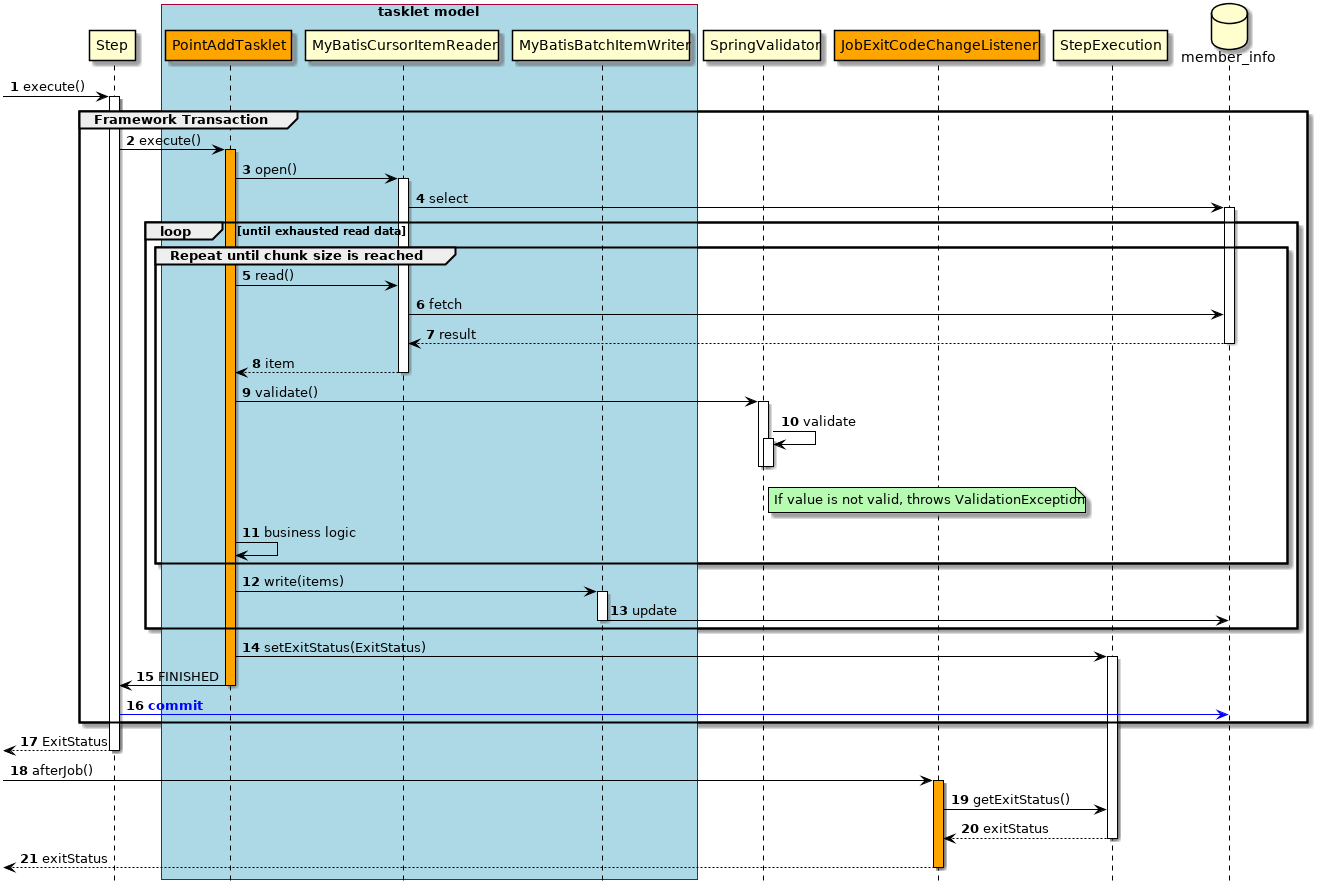

The diagram above was rendered by PlantUML. Its source (embedded in the PNG):
@startuml

hide footbox
autonumber

participant Step
box "tasklet model" #lightblue
participant PointAddTasklet #Orange
participant MyBatisCursorItemReader
participant MyBatisBatchItemWriter
end box
participant SpringValidator
participant JobExitCodeChangeListener #Orange
participant StepExecution
database "member_info" as db

[->Step : execute()
activate Step
group Framework Transaction
    Step -> PointAddTasklet : execute()
    activate PointAddTasklet #Orange
    PointAddTasklet -> MyBatisCursorItemReader : open()
    activate MyBatisCursorItemReader
    MyBatisCursorItemReader -> db : select
    activate db
    loop until exhausted read data
        group Repeat until chunk size is reached
            PointAddTasklet -> MyBatisCursorItemReader : read()
            MyBatisCursorItemReader -> db : fetch
            db --> MyBatisCursorItemReader : result
            deactivate db
            MyBatisCursorItemReader --> PointAddTasklet : item
            deactivate MyBatisCursorItemReader
            PointAddTasklet -> SpringValidator : validate()
            activate SpringValidator
            SpringValidator -> SpringValidator : validate
            activate SpringValidator
            note right of SpringValidator: If value is not valid, throws ValidationException
            deactivate SpringValidator
            deactivate SpringValidator
            PointAddTasklet -> PointAddTasklet : business logic
        end
        PointAddTasklet -> MyBatisBatchItemWriter : write(items)
        activate  MyBatisBatchItemWriter
        MyBatisBatchItemWriter -> db : update
        deactivate MyBatisBatchItemWriter
    end
    PointAddTasklet -> StepExecution : setExitStatus(ExitStatus)
    activate StepExecution
    PointAddTasklet -> Step : FINISHED
    deactivate PointAddTasklet
Step [#blue]-> db : <font color="blue"><b>commit</b></font>
end
Step-->[ : ExitStatus
deactivate Step
[-> JobExitCodeChangeListener: afterJob()
activate JobExitCodeChangeListener #Orange
JobExitCodeChangeListener -> StepExecution : getExitStatus()
StepExecution --> JobExitCodeChangeListener : exitStatus
deactivate StepExecution
JobExitCodeChangeListener -->[ : exitStatus
deactivate JobExitCodeChangeListener

'Set styles such as format and color of each figure
skinparam Note {
  BackgroundColor #b7fab1
  BorderColor black
}

skinparam Class {
  BorderColor black
  ArrowColor black
}

skinparam Sequence {
  BorderColor black
  ActorBorderColor black
  ArrowColor black
  LifeLineBorderColor black
  BoxLineColor black
  ParticipantBorderColor black
}

skinparam componentStyle uml2

skinparam Component {
  BorderColor black
  ArrowColor black
}

skinparam Interface {
  BorderColor black
  ArrowColor black
}

@enduml